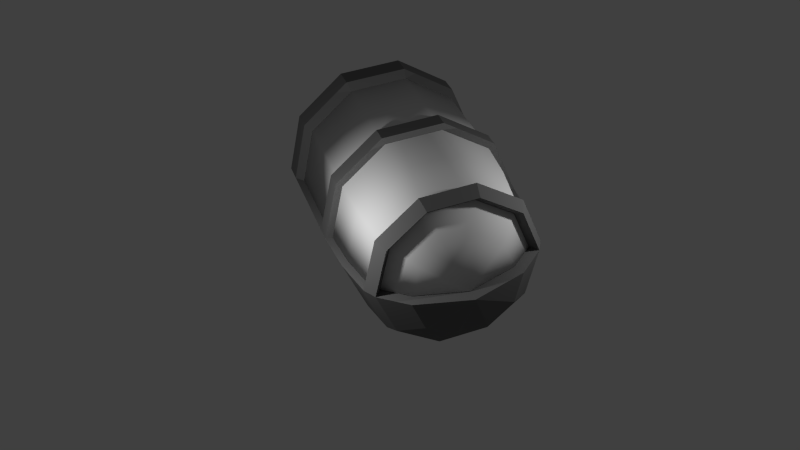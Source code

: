 # Source: SpaceshipCocpit.blend  (saved by Blender 2.73.0; exported with 4.5.12 LTS)
import bpy
from mathutils import Matrix  # noqa: F401  (used for matrix-valued properties, if any)

bpy.ops.wm.read_factory_settings(use_empty=True)
scene = bpy.context.scene
scene.name = 'Scene'

# ---- collections
col_collection_1 = bpy.data.collections.new('Collection 1'); scene.collection.children.link(col_collection_1)

# ---- materials (node trees are filled in below, after node groups)
mat_material_002 = bpy.data.materials.new('Material.002')
mat_material_002.alpha_threshold = 0.0
mat_material_002.use_transparent_shadow = False
mat_material_002.roughness = 0.5
mat_material_002.specular_intensity = 1.0
mat_material_001 = bpy.data.materials.new('Material.001')
mat_material_001.alpha_threshold = 0.0
mat_material_001.use_transparent_shadow = False
mat_material_001.diffuse_color = (0.1523, 0.1523, 0.1523, 1.0)
mat_material_001.roughness = 0.5
mat_material_001.specular_intensity = 1.0

# ---- material node trees

# ---- world
world_world = bpy.data.worlds.new('World'); scene.world = world_world
world_world.color = (0.05088, 0.05088, 0.05088)
world_world.use_sun_shadow = False
world_world.sun_shadow_jitter_overblur = 0.0
world_world.cycles.sampling_method = 'MANUAL'
world_world.cycles.sample_map_resolution = 256

# ---- cameras
cam_camera55 = bpy.data.cameras.new('Camera55')
cam_camera55.clip_end = 100.0
cam_camera55.lens = 35.0
cam_camera55.sensor_width = 32.0
cam_camera55.sensor_height = 18.0
cam_camera55.ortho_scale = 7.314
cam_camera55.dof.focus_distance = 0.0
cam_camera55.dof.aperture_fstop = 128.0

# ---- lights
light_lamp_001 = bpy.data.lights.new('Lamp.001', 'POINT')
light_lamp_001.transmission_factor = 0.0
light_lamp_001.cutoff_distance = 30.0
light_lamp_001.energy = 100.0
light_lamp_001.shadow_buffer_clip_start = 1.001
light_lamp_001.shadow_soft_size = 0.1
light_lamp_001.shadow_maximum_resolution = 0.006
light_lamp_001.use_absolute_resolution = True
light_lamp_001.cycles.use_multiple_importance_sampling = False
light_lamp = bpy.data.lights.new('Lamp', 'POINT')
light_lamp.transmission_factor = 0.0
light_lamp.cutoff_distance = 30.0
light_lamp.energy = 100.0
light_lamp.shadow_buffer_clip_start = 1.001
light_lamp.shadow_soft_size = 0.1
light_lamp.shadow_maximum_resolution = 0.006
light_lamp.use_absolute_resolution = True
light_lamp.cycles.use_multiple_importance_sampling = False

# ---- meshes
me_cone_002 = bpy.data.meshes.new('Cone.002')
me_cone_002.from_pydata([(4.831e-09, 0.8379, -0.5998), (0.4925, 0.6779, -0.5998), (0.7969, 0.2589, -0.5998), (0.7969, -0.2589, -0.5998), (0.4925, -0.6779, -0.5998), (-6.842e-08, -0.8379, -0.5998), (0.0, 0.0, -0.3436), (5.897e-08, 1.253, -0.9714), (0.7362, 1.013, -0.9714), (1.191, 0.387, -0.9714), (1.191, -0.387, -0.9714), (0.7362, -1.013, -0.9714), (-5.053e-08, -1.253, -0.9714), (8.135e-08, 1.506, -1.851), (0.885, 1.218, -1.851), (1.432, 0.4653, -1.851), (1.432, -0.4653, -1.851), (0.885, -1.218, -1.851), (-5.028e-08, -1.506, -1.851), (-3.907e-07, 1.617, -4.53), (-1.175e-07, 1.578, -2.873), (0.9276, 1.277, -2.873), (1.501, 0.4877, -2.873), (1.501, -0.4877, -2.873), (0.9276, -1.277, -2.873), (-2.555e-07, -1.578, -2.873), (-2.799e-08, 1.572, -2.608), (-1.654e-07, -1.572, -2.608), (0.9238, -1.271, -2.608), (1.495, -0.4857, -2.608), (1.495, 0.4857, -2.608), (0.9238, 1.271, -2.608), (7.043e-08, 1.369, -1.182), (-4.926e-08, -1.369, -1.182), (0.8047, -1.108, -1.182), (1.302, -0.4231, -1.182), (1.302, 0.4231, -1.182), (0.8047, 1.108, -1.182), (-5.32e-07, -1.617, -4.53), (0.9503, -1.308, -4.53), (1.538, -0.4996, -4.53), (1.538, 0.4996, -4.53), (0.9503, 1.308, -4.53), (0.01716, 0.8163, -0.6399), (0.497, 0.6604, -0.6399), (0.7935, 0.2523, -0.6399), (0.7935, -0.2523, -0.6399), (0.497, -0.6604, -0.6399), (0.01716, -0.8163, -0.6399), (0.01716, 0.0, -0.3904), (0.01716, 1.22, -1.002), (0.7344, 0.9872, -1.002), (1.178, 0.3771, -1.002), (1.178, -0.3771, -1.002), (0.7344, -0.9872, -1.002), (0.01716, -1.22, -1.002), (0.01716, 1.467, -1.858), (0.8793, 1.187, -1.858), (1.412, 0.4533, -1.858), (1.412, -0.4533, -1.858), (0.8793, -1.187, -1.858), (0.01716, -1.467, -1.858), (0.01716, 1.575, -4.469), (0.01716, 1.538, -2.854), (0.9209, 1.244, -2.854), (1.479, 0.4751, -2.854), (1.479, -0.4751, -2.854), (0.9209, -1.244, -2.854), (0.01716, -1.538, -2.854), (0.01716, 1.531, -2.597), (0.01716, -1.531, -2.597), (0.9172, -1.239, -2.597), (1.473, -0.4732, -2.597), (1.473, 0.4732, -2.597), (0.9172, 1.239, -2.597), (0.01716, 1.334, -1.207), (0.01716, -1.334, -1.207), (0.8011, -1.079, -1.207), (1.286, -0.4122, -1.207), (1.286, 0.4122, -1.207), (0.8011, 1.079, -1.207), (0.01716, -1.575, -4.469), (0.943, -1.274, -4.469), (1.515, -0.4867, -4.469), (1.515, 0.4867, -4.469), (0.943, 1.274, -4.469)], [], [(0, 6, 1), (4, 6, 5), (3, 6, 4), (2, 6, 3), (1, 6, 2), (20, 21, 42, 19), (4, 5, 12, 11), (3, 4, 11, 10), (2, 3, 10, 9), (1, 2, 9, 8), (0, 1, 8, 7), (22, 23, 40, 41), (24, 25, 38, 39), (34, 33, 18, 17), (35, 34, 17, 16), (36, 35, 16, 15), (37, 36, 15, 14), (32, 37, 14, 13), (28, 27, 25, 24), (29, 28, 24, 23), (30, 29, 23, 22), (31, 30, 22, 21), (26, 31, 21, 20), (13, 14, 31, 26), (14, 15, 30, 31), (15, 16, 29, 30), (16, 17, 28, 29), (17, 18, 27, 28), (23, 24, 39, 40), (21, 22, 41, 42), (7, 8, 37, 32), (8, 9, 36, 37), (9, 10, 35, 36), (10, 11, 34, 35), (11, 12, 33, 34), (43, 44, 49), (47, 48, 49), (46, 47, 49), (45, 46, 49), (44, 45, 49), (63, 62, 85, 64), (47, 54, 55, 48), (46, 53, 54, 47), (45, 52, 53, 46), (44, 51, 52, 45), (43, 50, 51, 44), (65, 84, 83, 66), (67, 82, 81, 68), (77, 60, 61, 76), (78, 59, 60, 77), (79, 58, 59, 78), (80, 57, 58, 79), (75, 56, 57, 80), (71, 67, 68, 70), (72, 66, 67, 71), (73, 65, 66, 72), (74, 64, 65, 73), (69, 63, 64, 74), (56, 69, 74, 57), (57, 74, 73, 58), (58, 73, 72, 59), (59, 72, 71, 60), (60, 71, 70, 61), (66, 83, 82, 67), (64, 85, 84, 65), (50, 75, 80, 51), (51, 80, 79, 52), (52, 79, 78, 53), (53, 78, 77, 54), (54, 77, 76, 55), (39, 38, 81, 82), (18, 33, 76, 61), (27, 18, 61, 70), (25, 27, 70, 68), (5, 6, 49, 48), (33, 12, 55, 76), (26, 20, 63, 69), (12, 5, 48, 55), (42, 41, 84, 85), (6, 0, 43, 49), (38, 25, 68, 81), (40, 39, 82, 83), (19, 42, 85, 62), (13, 26, 69, 56), (7, 32, 75, 50), (32, 13, 56, 75), (20, 19, 62, 63), (0, 7, 50, 43), (41, 40, 83, 84)])
me_cone_002.polygons.foreach_set('use_smooth', [True] * 89)
me_cone_002.materials.append(mat_material_002)
me_cone_002.use_remesh_preserve_volume = False
me_cone_002.use_remesh_preserve_attributes = False
me_cone_002.use_mirror_vertex_groups = False
me_cone_002.update()
me_cone = bpy.data.meshes.new('Cone')
me_cone.from_pydata([(4.831e-09, 0.8379, -0.5998), (0.4925, 0.6779, -0.5998), (0.7969, 0.2589, -0.5998), (0.7969, -0.2589, -0.5998), (0.4925, -0.6779, -0.5998), (-6.842e-08, -0.8379, -0.5998), (0.0, 0.0, -0.3436), (5.897e-08, 1.253, -0.9714), (0.7362, 1.013, -0.9714), (1.191, 0.387, -0.9714), (1.191, -0.387, -0.9714), (0.7362, -1.013, -0.9714), (-5.053e-08, -1.253, -0.9714), (-0.7362, -1.013, -0.9714), (-1.191, -0.387, -0.9714), (-1.191, 0.387, -0.9714), (-0.7362, 1.013, -0.9714), (8.135e-08, 1.506, -1.851), (0.885, 1.218, -1.851), (1.432, 0.4653, -1.851), (1.432, -0.4653, -1.851), (0.885, -1.218, -1.851), (-5.028e-08, -1.506, -1.851), (-1.538, -0.4996, -4.53), (-1.538, 0.4996, -4.53), (-3.907e-07, 1.617, -4.53), (-0.9503, 1.308, -4.53), (-1.175e-07, 1.578, -2.873), (0.9276, 1.277, -2.873), (1.501, 0.4877, -2.873), (1.501, -0.4877, -2.873), (0.9276, -1.277, -2.873), (-2.555e-07, -1.578, -2.873), (-0.9276, -1.277, -2.873), (-1.501, -0.4877, -2.873), (-1.501, 0.4877, -2.873), (-0.9276, 1.277, -2.873), (-4.473e-07, 1.625, -4.874), (0.955, 1.314, -4.874), (1.545, 0.5021, -4.874), (1.545, -0.5021, -4.874), (0.955, -1.314, -4.874), (-5.893e-07, -1.625, -4.874), (-0.955, -1.314, -4.874), (-1.545, -0.5021, -4.874), (-1.545, 0.5021, -4.874), (-0.955, 1.314, -4.874), (-0.9238, 1.271, -2.608), (-2.799e-08, 1.572, -2.608), (-1.495, 0.4857, -2.608), (-1.495, -0.4857, -2.608), (-0.9238, -1.271, -2.608), (-1.654e-07, -1.572, -2.608), (0.9238, -1.271, -2.608), (1.495, -0.4857, -2.608), (1.495, 0.4857, -2.608), (0.9238, 1.271, -2.608), (-0.8047, 1.108, -1.182), (7.043e-08, 1.369, -1.182), (-1.302, 0.4231, -1.182), (-1.302, -0.4231, -1.182), (-0.8047, -1.108, -1.182), (-4.926e-08, -1.369, -1.182), (0.8047, -1.108, -1.182), (1.302, -0.4231, -1.182), (1.302, 0.4231, -1.182), (0.8047, 1.108, -1.182), (-0.9503, -1.308, -4.53), (-5.32e-07, -1.617, -4.53), (0.9503, -1.308, -4.53), (1.538, -0.4996, -4.53), (1.538, 0.4996, -4.53), (0.9503, 1.308, -4.53), (0.01273, 0.7299, -0.8497), (0.4418, 0.5905, -0.8497), (0.7069, 0.2256, -0.8497), (0.7069, -0.2256, -0.8497), (0.4418, -0.5905, -0.8497), (0.01273, -0.7299, -0.8497), (0.01273, 7.153e-09, -0.6266), (0.01273, 1.091, -1.174), (0.6541, 0.8828, -1.174), (1.05, 0.3372, -1.174), (1.05, -0.3372, -1.174), (0.6541, -0.8828, -1.174), (0.01273, -1.091, -1.174), (-0.6286, -0.8828, -1.174), (-1.025, -0.3372, -1.174), (-1.025, 0.3372, -1.174), (-0.6286, 0.8828, -1.174), (0.01273, 1.312, -1.939), (0.7837, 1.061, -1.939), (1.26, 0.4053, -1.939), (1.26, -0.4053, -1.939), (0.7837, -1.061, -1.939), (0.01273, -1.312, -1.939), (-1.327, -0.4352, -4.274), (-1.327, 0.4352, -4.274), (0.01273, 1.408, -4.274), (-0.8152, 1.139, -4.274), (0.01273, 1.375, -2.83), (0.8209, 1.112, -2.83), (1.32, 0.4249, -2.83), (1.32, -0.4249, -2.83), (0.8209, -1.112, -2.83), (0.01273, -1.375, -2.83), (-0.7954, -1.112, -2.83), (-1.295, -0.4249, -2.83), (-1.295, 0.4249, -2.83), (-0.7954, 1.112, -2.83), (0.01273, 1.415, -4.573), (0.8447, 1.145, -4.573), (1.359, 0.4374, -4.573), (1.359, -0.4374, -4.573), (0.8447, -1.145, -4.573), (0.01273, -1.415, -4.573), (-0.8192, -1.145, -4.573), (-1.333, -0.4374, -4.573), (-1.333, 0.4374, -4.573), (-0.8192, 1.145, -4.573), (-0.7921, 1.108, -2.599), (0.01273, 1.369, -2.599), (-1.289, 0.4231, -2.599), (-1.289, -0.4231, -2.599), (-0.7921, -1.108, -2.599), (0.01273, -1.369, -2.599), (0.8175, -1.108, -2.599), (1.315, -0.4231, -2.599), (1.315, 0.4231, -2.599), (0.8175, 1.108, -2.599), (-0.6883, 0.9649, -1.357), (0.01273, 1.193, -1.357), (-1.122, 0.3686, -1.357), (-1.122, -0.3686, -1.357), (-0.6883, -0.9649, -1.357), (0.01273, -1.193, -1.357), (0.7138, -0.9649, -1.357), (1.147, -0.3686, -1.357), (1.147, 0.3686, -1.357), (0.7138, 0.9649, -1.357), (-0.8152, -1.139, -4.274), (0.01273, -1.408, -4.274), (0.8406, -1.139, -4.274), (1.352, -0.4352, -4.274), (1.352, 0.4352, -4.274), (0.8406, 1.139, -4.274)], [], [(0, 1, 6), (4, 5, 6), (3, 4, 6), (2, 3, 6), (1, 2, 6), (27, 25, 72, 28), (4, 11, 12, 5), (3, 10, 11, 4), (2, 9, 10, 3), (1, 8, 9, 2), (0, 7, 8, 1), (47, 36, 27, 48), (29, 71, 70, 30), (31, 69, 68, 32), (63, 21, 22, 62), (64, 20, 21, 63), (65, 19, 20, 64), (66, 18, 19, 65), (58, 17, 18, 66), (26, 46, 37, 25), (49, 35, 36, 47), (50, 34, 35, 49), (51, 33, 34, 50), (52, 32, 33, 51), (53, 31, 32, 52), (54, 30, 31, 53), (55, 29, 30, 54), (56, 28, 29, 55), (48, 27, 28, 56), (37, 46, 45, 44, 43, 42, 41, 40, 39, 38), (24, 45, 46, 26), (23, 44, 45, 24), (67, 43, 44, 23), (68, 42, 43, 67), (69, 41, 42, 68), (70, 40, 41, 69), (71, 39, 40, 70), (72, 38, 39, 71), (25, 37, 38, 72), (17, 48, 56, 18), (18, 56, 55, 19), (19, 55, 54, 20), (20, 54, 53, 21), (21, 53, 52, 22), (30, 70, 69, 31), (28, 72, 71, 29), (7, 58, 66, 8), (8, 66, 65, 9), (9, 65, 64, 10), (10, 64, 63, 11), (11, 63, 62, 12), (12, 62, 61, 13), (13, 61, 60, 14), (14, 60, 59, 15), (15, 59, 57, 16), (16, 57, 58, 7), (73, 79, 74), (77, 79, 78), (76, 79, 77), (75, 79, 76), (74, 79, 75), (100, 101, 145, 98), (77, 78, 85, 84), (76, 77, 84, 83), (75, 76, 83, 82), (74, 75, 82, 81), (73, 74, 81, 80), (120, 121, 100, 109), (102, 103, 143, 144), (104, 105, 141, 142), (136, 135, 95, 94), (137, 136, 94, 93), (138, 137, 93, 92), (139, 138, 92, 91), (131, 139, 91, 90), (99, 98, 110, 119), (122, 120, 109, 108), (123, 122, 108, 107), (124, 123, 107, 106), (125, 124, 106, 105), (126, 125, 105, 104), (127, 126, 104, 103), (128, 127, 103, 102), (129, 128, 102, 101), (121, 129, 101, 100), (110, 111, 112, 113, 114, 115, 116, 117, 118, 119), (97, 99, 119, 118), (96, 97, 118, 117), (140, 96, 117, 116), (141, 140, 116, 115), (142, 141, 115, 114), (143, 142, 114, 113), (144, 143, 113, 112), (145, 144, 112, 111), (98, 145, 111, 110), (90, 91, 129, 121), (91, 92, 128, 129), (92, 93, 127, 128), (93, 94, 126, 127), (94, 95, 125, 126), (103, 104, 142, 143), (101, 102, 144, 145), (80, 81, 139, 131), (81, 82, 138, 139), (82, 83, 137, 138), (83, 84, 136, 137), (84, 85, 135, 136), (85, 86, 134, 135), (86, 87, 133, 134), (87, 88, 132, 133), (88, 89, 130, 132), (89, 80, 131, 130), (26, 25, 98, 99), (32, 68, 141, 105), (13, 14, 87, 86), (47, 48, 121, 120), (60, 61, 134, 133), (67, 23, 96, 140), (51, 50, 123, 124), (0, 6, 79, 73), (7, 0, 73, 80), (17, 58, 131, 90), (36, 35, 108, 109), (22, 52, 125, 95), (33, 32, 105, 106), (59, 60, 133, 132), (14, 15, 88, 87), (23, 24, 97, 96), (6, 5, 78, 79), (50, 49, 122, 123), (27, 36, 109, 100), (5, 12, 85, 78), (15, 16, 89, 88), (34, 33, 106, 107), (57, 59, 132, 130), (24, 26, 99, 97), (49, 47, 120, 122), (61, 62, 135, 134), (12, 13, 86, 85), (48, 17, 90, 121), (25, 27, 100, 98), (68, 67, 140, 141), (62, 22, 95, 135), (52, 51, 124, 125), (35, 34, 107, 108), (58, 57, 130, 131), (16, 7, 80, 89)])
me_cone.materials.append(mat_material_001)
me_cone.use_remesh_preserve_volume = False
me_cone.use_remesh_preserve_attributes = False
me_cone.use_mirror_vertex_groups = False
me_cone.update()

# ---- objects
ob_lamp_001 = bpy.data.objects.new('Lamp.001', light_lamp_001)
ob_glass_window = bpy.data.objects.new('Glass window', me_cone_002)
ob_cocpit_base = bpy.data.objects.new('Cocpit base', me_cone)
ob_lamp = bpy.data.objects.new('Lamp', light_lamp)
ob_camera = bpy.data.objects.new('Camera', cam_camera55)

# ---- transforms, parenting, visibility, modifiers, constraints
ob_lamp_001.location = (-1.765, 2.801, -0.3519)
ob_lamp_001.rotation_euler = (0.6503, 0.05522, 1.866)
ob_lamp_001.lock_rotations_4d = False
ob_lamp_001.empty_display_type = 'ARROWS'
ob_lamp_001.color = (0.0, 0.0, 0.0, 0.0)
ob_lamp_001.lineart.crease_threshold = 0.0
ob_glass_window.location = (0.0, 0.0, -0.2226)
ob_glass_window.rotation_euler = (-4.768e-07, -1.192e-07, 3.142)
ob_glass_window.scale = (0.9295, 0.9295, 0.9295)
ob_glass_window.lineart.crease_threshold = 0.0
ob_cocpit_base.location = (0.0, 0.0, 0.0)
ob_cocpit_base.lineart.crease_threshold = 0.0
ob_lamp.location = (-1.716, -2.515, -1.178)
ob_lamp.rotation_euler = (0.6503, 0.05522, 1.866)
ob_lamp.lock_rotations_4d = False
ob_lamp.empty_display_type = 'ARROWS'
ob_lamp.color = (0.0, 0.0, 0.0, 0.0)
ob_lamp.lineart.crease_threshold = 0.0
ob_camera.location = (-7.966, -3.055, 8.217)
ob_camera.rotation_euler = (-0.5989, -0.3127, 1.468)
ob_camera.lock_rotations_4d = False
ob_camera.empty_display_type = 'ARROWS'
ob_camera.color = (0.0, 0.0, 0.0, 0.0)
ob_camera.display_type = 'WIRE'
ob_camera.lineart.crease_threshold = 0.0

# ---- collection membership
col_collection_1.objects.link(ob_lamp_001)
col_collection_1.objects.link(ob_glass_window)
col_collection_1.objects.link(ob_cocpit_base)
col_collection_1.objects.link(ob_lamp)
col_collection_1.objects.link(ob_camera)

# ---- scene / render settings (as saved in the file)
scene.camera = ob_camera
scene.frame_start = 1; scene.frame_end = 250; scene.frame_set(26)
scene.render.engine = 'BLENDER_EEVEE_NEXT'
scene.render.resolution_percentage = 50
scene.render.dither_intensity = 0.0
scene.cycles.use_denoising = False
scene.cycles.samples = 10
scene.cycles.sampling_pattern = 'TABULATED_SOBOL'
scene.cycles.light_sampling_threshold = 0.0
scene.cycles.use_adaptive_sampling = False
scene.cycles.use_light_tree = False
scene.cycles.blur_glossy = 0.0
scene.cycles.pixel_filter_type = 'GAUSSIAN'
scene.cycles.sample_clamp_indirect = 0.0
scene.view_settings.view_transform = 'Standard'
bpy.context.view_layer.update()
